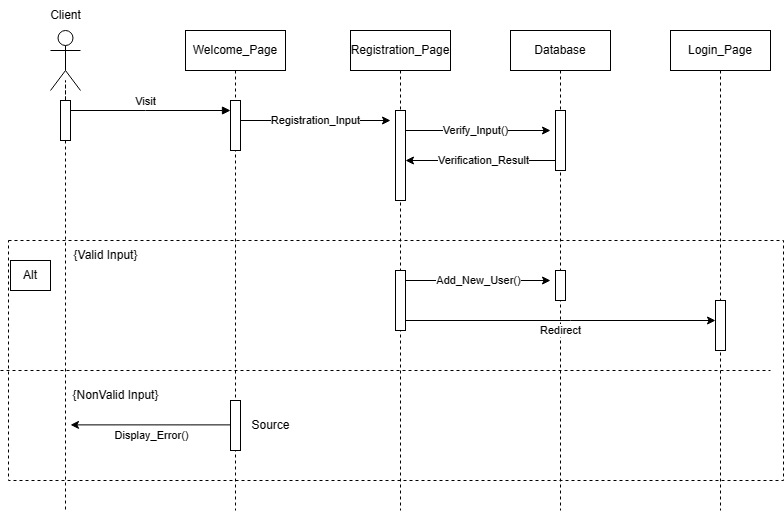

The diagram above was exported from draw.io. Its source (the exported page's mxGraphModel, read from the mxfile embedded in the PNG):
<mxGraphModel dx="1187" dy="573" grid="1" gridSize="10" guides="1" tooltips="1" connect="1" arrows="1" fold="1" page="1" pageScale="1" pageWidth="850" pageHeight="1100" math="0" shadow="0">
  <root>
    <mxCell id="0" />
    <mxCell id="1" parent="0" />
    <mxCell id="aM9ryv3xv72pqoxQDRHE-5" value="Welcome_Page" style="shape=umlLifeline;perimeter=lifelinePerimeter;whiteSpace=wrap;html=1;container=0;dropTarget=0;collapsible=0;recursiveResize=0;outlineConnect=0;portConstraint=eastwest;newEdgeStyle={&quot;edgeStyle&quot;:&quot;elbowEdgeStyle&quot;,&quot;elbow&quot;:&quot;vertical&quot;,&quot;curved&quot;:0,&quot;rounded&quot;:0};" parent="1" vertex="1">
      <mxGeometry x="215" y="60" width="100" height="480" as="geometry" />
    </mxCell>
    <mxCell id="aM9ryv3xv72pqoxQDRHE-6" value="" style="html=1;points=[];perimeter=orthogonalPerimeter;outlineConnect=0;targetShapes=umlLifeline;portConstraint=eastwest;newEdgeStyle={&quot;edgeStyle&quot;:&quot;elbowEdgeStyle&quot;,&quot;elbow&quot;:&quot;vertical&quot;,&quot;curved&quot;:0,&quot;rounded&quot;:0};" parent="aM9ryv3xv72pqoxQDRHE-5" vertex="1">
      <mxGeometry x="45" y="70" width="10" height="50" as="geometry" />
    </mxCell>
    <mxCell id="aM9ryv3xv72pqoxQDRHE-7" value="Visit" style="html=1;verticalAlign=bottom;endArrow=block;edgeStyle=elbowEdgeStyle;elbow=vertical;curved=0;rounded=0;" parent="1" target="aM9ryv3xv72pqoxQDRHE-6" edge="1">
      <mxGeometry relative="1" as="geometry">
        <mxPoint x="90" y="140" as="sourcePoint" />
        <Array as="points">
          <mxPoint x="175" y="140" />
        </Array>
      </mxGeometry>
    </mxCell>
    <mxCell id="YLgCf5awJ7b27C-QoUu7-6" style="edgeStyle=orthogonalEdgeStyle;rounded=0;orthogonalLoop=1;jettySize=auto;html=1;dashed=1;endArrow=none;endFill=0;" edge="1" parent="1" source="YLgCf5awJ7b27C-QoUu7-8">
      <mxGeometry relative="1" as="geometry">
        <mxPoint x="95" y="540" as="targetPoint" />
      </mxGeometry>
    </mxCell>
    <mxCell id="YLgCf5awJ7b27C-QoUu7-5" value="" style="shape=umlActor;verticalLabelPosition=bottom;verticalAlign=top;html=1;outlineConnect=0;" vertex="1" parent="1">
      <mxGeometry x="80" y="60" width="30" height="60" as="geometry" />
    </mxCell>
    <mxCell id="YLgCf5awJ7b27C-QoUu7-9" value="" style="edgeStyle=orthogonalEdgeStyle;rounded=0;orthogonalLoop=1;jettySize=auto;html=1;dashed=1;endArrow=none;endFill=0;" edge="1" parent="1" source="YLgCf5awJ7b27C-QoUu7-5" target="YLgCf5awJ7b27C-QoUu7-8">
      <mxGeometry relative="1" as="geometry">
        <mxPoint x="95" y="360" as="targetPoint" />
        <mxPoint x="95" y="110" as="sourcePoint" />
      </mxGeometry>
    </mxCell>
    <mxCell id="YLgCf5awJ7b27C-QoUu7-8" value="" style="rounded=0;whiteSpace=wrap;html=1;" vertex="1" parent="1">
      <mxGeometry x="90" y="130" width="10" height="40" as="geometry" />
    </mxCell>
    <mxCell id="YLgCf5awJ7b27C-QoUu7-20" value="Verify_Input()" style="edgeStyle=elbowEdgeStyle;rounded=0;orthogonalLoop=1;jettySize=auto;html=1;elbow=vertical;curved=0;" edge="1" parent="1">
      <mxGeometry relative="1" as="geometry">
        <mxPoint x="428.96153846153857" y="160" as="sourcePoint" />
        <mxPoint x="580" y="160" as="targetPoint" />
        <Array as="points">
          <mxPoint x="520" y="160" />
        </Array>
      </mxGeometry>
    </mxCell>
    <mxCell id="YLgCf5awJ7b27C-QoUu7-10" value="Registration_Page" style="shape=umlLifeline;perimeter=lifelinePerimeter;whiteSpace=wrap;html=1;container=0;dropTarget=0;collapsible=0;recursiveResize=0;outlineConnect=0;portConstraint=eastwest;newEdgeStyle={&quot;edgeStyle&quot;:&quot;elbowEdgeStyle&quot;,&quot;elbow&quot;:&quot;vertical&quot;,&quot;curved&quot;:0,&quot;rounded&quot;:0};" vertex="1" parent="1">
      <mxGeometry x="380" y="60" width="100" height="480" as="geometry" />
    </mxCell>
    <mxCell id="YLgCf5awJ7b27C-QoUu7-11" value="" style="html=1;points=[];perimeter=orthogonalPerimeter;outlineConnect=0;targetShapes=umlLifeline;portConstraint=eastwest;newEdgeStyle={&quot;edgeStyle&quot;:&quot;elbowEdgeStyle&quot;,&quot;elbow&quot;:&quot;vertical&quot;,&quot;curved&quot;:0,&quot;rounded&quot;:0};" vertex="1" parent="YLgCf5awJ7b27C-QoUu7-10">
      <mxGeometry x="45" y="80" width="10" height="90" as="geometry" />
    </mxCell>
    <mxCell id="YLgCf5awJ7b27C-QoUu7-14" value="Verification_Result" style="edgeStyle=elbowEdgeStyle;rounded=0;orthogonalLoop=1;jettySize=auto;html=1;elbow=vertical;curved=0;" edge="1" parent="1" source="YLgCf5awJ7b27C-QoUu7-12" target="YLgCf5awJ7b27C-QoUu7-11">
      <mxGeometry relative="1" as="geometry">
        <Array as="points">
          <mxPoint x="510" y="190" />
        </Array>
      </mxGeometry>
    </mxCell>
    <mxCell id="YLgCf5awJ7b27C-QoUu7-12" value="Database" style="shape=umlLifeline;perimeter=lifelinePerimeter;whiteSpace=wrap;html=1;container=0;dropTarget=0;collapsible=0;recursiveResize=0;outlineConnect=0;portConstraint=eastwest;newEdgeStyle={&quot;edgeStyle&quot;:&quot;elbowEdgeStyle&quot;,&quot;elbow&quot;:&quot;vertical&quot;,&quot;curved&quot;:0,&quot;rounded&quot;:0};" vertex="1" parent="1">
      <mxGeometry x="540" y="60" width="100" height="480" as="geometry" />
    </mxCell>
    <mxCell id="YLgCf5awJ7b27C-QoUu7-13" value="" style="html=1;points=[];perimeter=orthogonalPerimeter;outlineConnect=0;targetShapes=umlLifeline;portConstraint=eastwest;newEdgeStyle={&quot;edgeStyle&quot;:&quot;elbowEdgeStyle&quot;,&quot;elbow&quot;:&quot;vertical&quot;,&quot;curved&quot;:0,&quot;rounded&quot;:0};" vertex="1" parent="YLgCf5awJ7b27C-QoUu7-12">
      <mxGeometry x="45" y="80" width="10" height="60" as="geometry" />
    </mxCell>
    <mxCell id="YLgCf5awJ7b27C-QoUu7-28" value="" style="html=1;points=[];perimeter=orthogonalPerimeter;outlineConnect=0;targetShapes=umlLifeline;portConstraint=eastwest;newEdgeStyle={&quot;edgeStyle&quot;:&quot;elbowEdgeStyle&quot;,&quot;elbow&quot;:&quot;vertical&quot;,&quot;curved&quot;:0,&quot;rounded&quot;:0};" vertex="1" parent="YLgCf5awJ7b27C-QoUu7-12">
      <mxGeometry x="45" y="240" width="10" height="30" as="geometry" />
    </mxCell>
    <mxCell id="YLgCf5awJ7b27C-QoUu7-15" value="Client" style="text;html=1;align=center;verticalAlign=middle;resizable=0;points=[];autosize=1;strokeColor=none;fillColor=none;" vertex="1" parent="1">
      <mxGeometry x="70" y="30" width="50" height="30" as="geometry" />
    </mxCell>
    <mxCell id="YLgCf5awJ7b27C-QoUu7-16" value="Login_Page" style="shape=umlLifeline;perimeter=lifelinePerimeter;whiteSpace=wrap;html=1;container=0;dropTarget=0;collapsible=0;recursiveResize=0;outlineConnect=0;portConstraint=eastwest;newEdgeStyle={&quot;edgeStyle&quot;:&quot;elbowEdgeStyle&quot;,&quot;elbow&quot;:&quot;vertical&quot;,&quot;curved&quot;:0,&quot;rounded&quot;:0};" vertex="1" parent="1">
      <mxGeometry x="700" y="60" width="100" height="480" as="geometry" />
    </mxCell>
    <mxCell id="YLgCf5awJ7b27C-QoUu7-17" value="" style="html=1;points=[];perimeter=orthogonalPerimeter;outlineConnect=0;targetShapes=umlLifeline;portConstraint=eastwest;newEdgeStyle={&quot;edgeStyle&quot;:&quot;elbowEdgeStyle&quot;,&quot;elbow&quot;:&quot;vertical&quot;,&quot;curved&quot;:0,&quot;rounded&quot;:0};" vertex="1" parent="YLgCf5awJ7b27C-QoUu7-16">
      <mxGeometry x="45" y="270" width="10" height="50" as="geometry" />
    </mxCell>
    <mxCell id="YLgCf5awJ7b27C-QoUu7-19" value="Registration_Input" style="edgeStyle=elbowEdgeStyle;rounded=0;orthogonalLoop=1;jettySize=auto;html=1;elbow=vertical;curved=0;" edge="1" parent="1" source="aM9ryv3xv72pqoxQDRHE-6">
      <mxGeometry relative="1" as="geometry">
        <mxPoint x="420" y="150" as="targetPoint" />
        <Array as="points">
          <mxPoint x="370" y="150" />
        </Array>
      </mxGeometry>
    </mxCell>
    <mxCell id="YLgCf5awJ7b27C-QoUu7-29" value="Add_New_User()" style="edgeStyle=elbowEdgeStyle;rounded=0;orthogonalLoop=1;jettySize=auto;html=1;elbow=vertical;curved=0;" edge="1" parent="1" source="YLgCf5awJ7b27C-QoUu7-22">
      <mxGeometry relative="1" as="geometry">
        <mxPoint x="580" y="310" as="targetPoint" />
        <Array as="points">
          <mxPoint x="500" y="310" />
        </Array>
      </mxGeometry>
    </mxCell>
    <mxCell id="YLgCf5awJ7b27C-QoUu7-22" value="" style="html=1;points=[];perimeter=orthogonalPerimeter;outlineConnect=0;targetShapes=umlLifeline;portConstraint=eastwest;newEdgeStyle={&quot;edgeStyle&quot;:&quot;elbowEdgeStyle&quot;,&quot;elbow&quot;:&quot;vertical&quot;,&quot;curved&quot;:0,&quot;rounded&quot;:0};" vertex="1" parent="1">
      <mxGeometry x="425" y="300" width="10" height="60" as="geometry" />
    </mxCell>
    <mxCell id="YLgCf5awJ7b27C-QoUu7-24" value="" style="rounded=0;whiteSpace=wrap;html=1;fillColor=none;dashed=1;" vertex="1" parent="1">
      <mxGeometry x="38" y="270" width="775" height="240" as="geometry" />
    </mxCell>
    <mxCell id="YLgCf5awJ7b27C-QoUu7-25" value="Alt" style="rounded=0;whiteSpace=wrap;html=1;" vertex="1" parent="1">
      <mxGeometry x="40" y="290" width="40" height="30" as="geometry" />
    </mxCell>
    <mxCell id="YLgCf5awJ7b27C-QoUu7-27" value="Redirect" style="edgeStyle=elbowEdgeStyle;rounded=0;orthogonalLoop=1;jettySize=auto;html=1;elbow=vertical;curved=0;" edge="1" parent="1" source="YLgCf5awJ7b27C-QoUu7-22" target="YLgCf5awJ7b27C-QoUu7-17">
      <mxGeometry y="-10" relative="1" as="geometry">
        <mxPoint x="435" y="330" as="sourcePoint" />
        <mxPoint x="749" y="330" as="targetPoint" />
        <Array as="points">
          <mxPoint x="600" y="350" />
        </Array>
        <mxPoint as="offset" />
      </mxGeometry>
    </mxCell>
    <mxCell id="YLgCf5awJ7b27C-QoUu7-30" value="" style="edgeStyle=none;orthogonalLoop=1;jettySize=auto;html=1;rounded=0;endArrow=none;endFill=0;dashed=1;" edge="1" parent="1">
      <mxGeometry width="100" relative="1" as="geometry">
        <mxPoint x="30" y="400" as="sourcePoint" />
        <mxPoint x="800" y="400" as="targetPoint" />
        <Array as="points" />
      </mxGeometry>
    </mxCell>
    <mxCell id="YLgCf5awJ7b27C-QoUu7-31" value="{Valid Input}" style="text;html=1;align=center;verticalAlign=middle;resizable=0;points=[];autosize=1;strokeColor=none;fillColor=none;" vertex="1" parent="1">
      <mxGeometry x="90" y="270" width="90" height="30" as="geometry" />
    </mxCell>
    <mxCell id="YLgCf5awJ7b27C-QoUu7-32" value="{NonValid Input}" style="text;html=1;align=center;verticalAlign=middle;resizable=0;points=[];autosize=1;strokeColor=none;fillColor=none;" vertex="1" parent="1">
      <mxGeometry x="90" y="410" width="110" height="30" as="geometry" />
    </mxCell>
    <mxCell id="YLgCf5awJ7b27C-QoUu7-33" value="" style="html=1;points=[];perimeter=orthogonalPerimeter;outlineConnect=0;targetShapes=umlLifeline;portConstraint=eastwest;newEdgeStyle={&quot;edgeStyle&quot;:&quot;elbowEdgeStyle&quot;,&quot;elbow&quot;:&quot;vertical&quot;,&quot;curved&quot;:0,&quot;rounded&quot;:0};" vertex="1" parent="1">
      <mxGeometry x="260" y="430" width="10" height="50" as="geometry" />
    </mxCell>
    <mxCell id="YLgCf5awJ7b27C-QoUu7-38" value="Source" style="text;html=1;align=center;verticalAlign=middle;resizable=0;points=[];autosize=1;strokeColor=none;fillColor=none;" vertex="1" parent="1">
      <mxGeometry x="270" y="440" width="60" height="30" as="geometry" />
    </mxCell>
    <mxCell id="YLgCf5awJ7b27C-QoUu7-42" value="" style="edgeStyle=none;orthogonalLoop=1;jettySize=auto;html=1;rounded=0;" edge="1" parent="1">
      <mxGeometry width="100" relative="1" as="geometry">
        <mxPoint x="260" y="454.38" as="sourcePoint" />
        <mxPoint x="100" y="454.38" as="targetPoint" />
        <Array as="points" />
      </mxGeometry>
    </mxCell>
    <mxCell id="YLgCf5awJ7b27C-QoUu7-43" value="Display_Error()" style="edgeLabel;html=1;align=center;verticalAlign=middle;resizable=0;points=[];" vertex="1" connectable="0" parent="YLgCf5awJ7b27C-QoUu7-42">
      <mxGeometry x="-0.2438" y="5" relative="1" as="geometry">
        <mxPoint x="-20" y="5" as="offset" />
      </mxGeometry>
    </mxCell>
  </root>
</mxGraphModel>